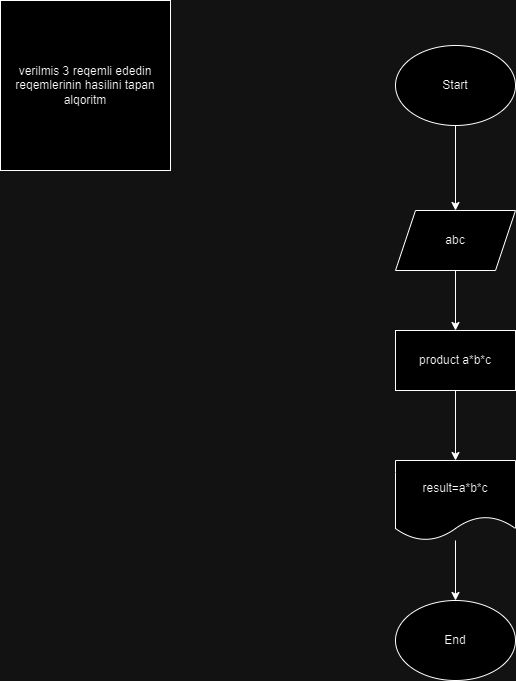

The diagram above was exported from draw.io. Its source (the exported page's mxGraphModel, read from the mxfile embedded in the PNG):
<mxGraphModel dx="1050" dy="557" grid="1" gridSize="10" guides="1" tooltips="1" connect="1" arrows="1" fold="1" page="1" pageScale="1" pageWidth="850" pageHeight="1100" math="0" shadow="0">
  <root>
    <mxCell id="0" />
    <mxCell id="1" parent="0" />
    <mxCell id="HNzcpQb6r2yP0wWly_Td-130" value="verilmis 3 reqemli ededin reqemlerinin hasilini tapan alqoritm" style="whiteSpace=wrap;html=1;aspect=fixed;" vertex="1" parent="1">
      <mxGeometry x="30" y="20" width="170" height="170" as="geometry" />
    </mxCell>
    <mxCell id="HNzcpQb6r2yP0wWly_Td-133" value="" style="edgeStyle=orthogonalEdgeStyle;rounded=0;orthogonalLoop=1;jettySize=auto;html=1;" edge="1" parent="1" source="HNzcpQb6r2yP0wWly_Td-131" target="HNzcpQb6r2yP0wWly_Td-132">
      <mxGeometry relative="1" as="geometry" />
    </mxCell>
    <mxCell id="HNzcpQb6r2yP0wWly_Td-131" value="Start" style="ellipse;whiteSpace=wrap;html=1;" vertex="1" parent="1">
      <mxGeometry x="425" y="65" width="120" height="80" as="geometry" />
    </mxCell>
    <mxCell id="HNzcpQb6r2yP0wWly_Td-138" value="" style="edgeStyle=orthogonalEdgeStyle;rounded=0;orthogonalLoop=1;jettySize=auto;html=1;" edge="1" parent="1" source="HNzcpQb6r2yP0wWly_Td-132" target="HNzcpQb6r2yP0wWly_Td-136">
      <mxGeometry relative="1" as="geometry" />
    </mxCell>
    <mxCell id="HNzcpQb6r2yP0wWly_Td-132" value="abc" style="shape=parallelogram;perimeter=parallelogramPerimeter;whiteSpace=wrap;html=1;fixedSize=1;" vertex="1" parent="1">
      <mxGeometry x="425" y="230" width="120" height="60" as="geometry" />
    </mxCell>
    <mxCell id="HNzcpQb6r2yP0wWly_Td-140" value="" style="edgeStyle=orthogonalEdgeStyle;rounded=0;orthogonalLoop=1;jettySize=auto;html=1;" edge="1" parent="1" source="HNzcpQb6r2yP0wWly_Td-136" target="HNzcpQb6r2yP0wWly_Td-139">
      <mxGeometry relative="1" as="geometry" />
    </mxCell>
    <mxCell id="HNzcpQb6r2yP0wWly_Td-136" value="product a*b*c" style="rounded=0;whiteSpace=wrap;html=1;" vertex="1" parent="1">
      <mxGeometry x="425" y="350" width="120" height="60" as="geometry" />
    </mxCell>
    <mxCell id="HNzcpQb6r2yP0wWly_Td-142" value="" style="edgeStyle=orthogonalEdgeStyle;rounded=0;orthogonalLoop=1;jettySize=auto;html=1;" edge="1" parent="1" source="HNzcpQb6r2yP0wWly_Td-139" target="HNzcpQb6r2yP0wWly_Td-141">
      <mxGeometry relative="1" as="geometry" />
    </mxCell>
    <mxCell id="HNzcpQb6r2yP0wWly_Td-139" value="result=a*b*c" style="shape=document;whiteSpace=wrap;html=1;boundedLbl=1;rounded=0;" vertex="1" parent="1">
      <mxGeometry x="425" y="480" width="120" height="80" as="geometry" />
    </mxCell>
    <mxCell id="HNzcpQb6r2yP0wWly_Td-141" value="End" style="ellipse;whiteSpace=wrap;html=1;" vertex="1" parent="1">
      <mxGeometry x="425" y="620" width="120" height="80" as="geometry" />
    </mxCell>
  </root>
</mxGraphModel>